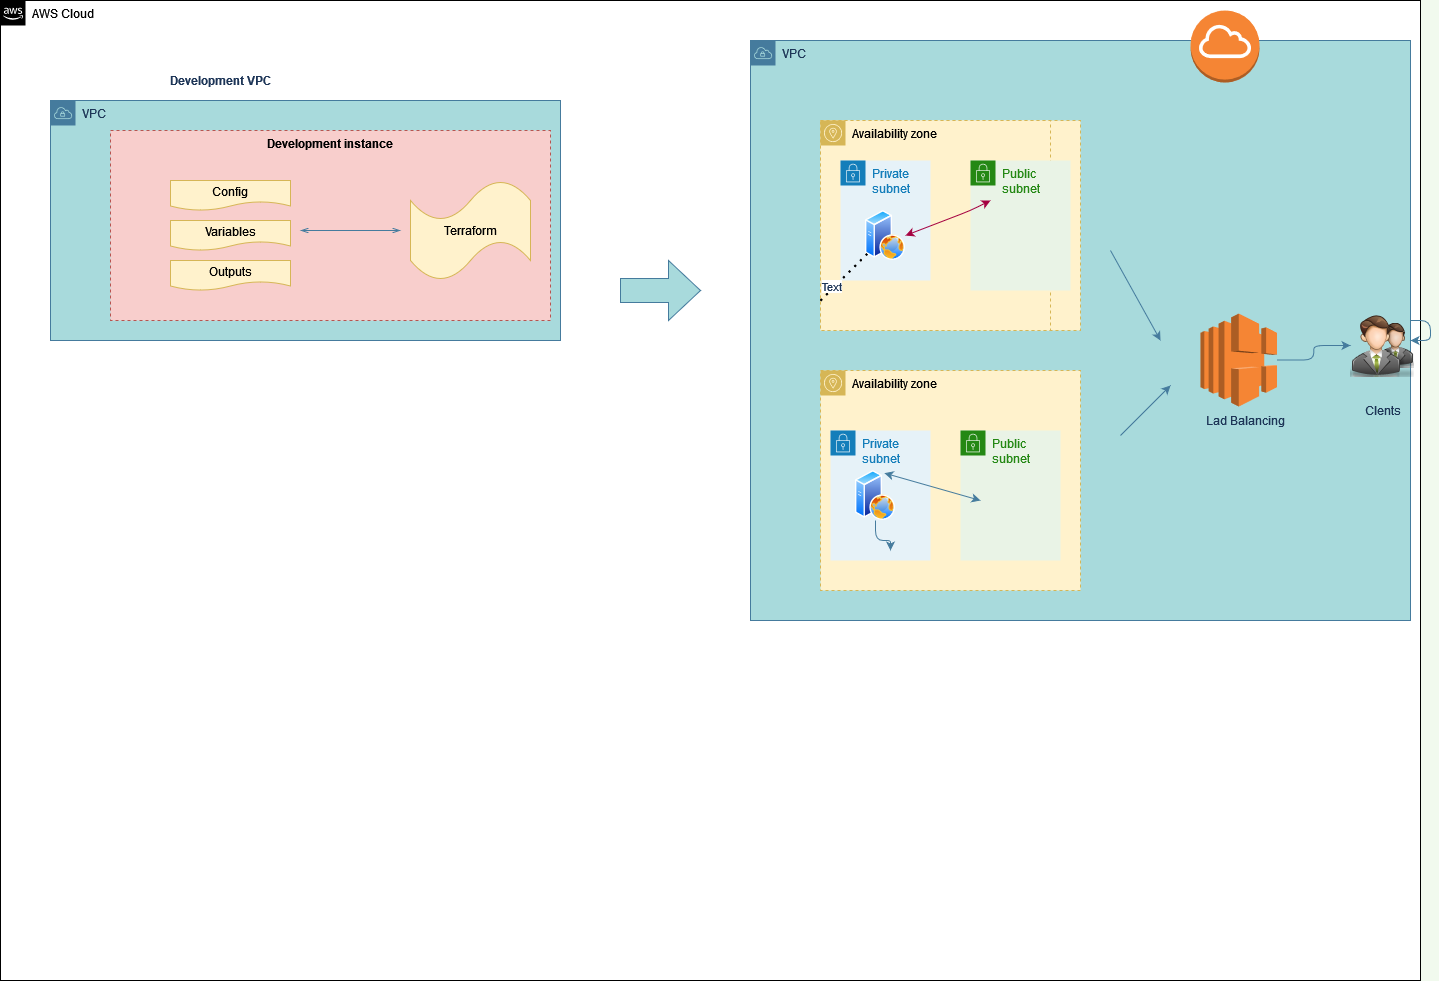

The diagram above was exported from draw.io. Its source (the exported page's mxGraphModel, read from the mxfile embedded in the PNG):
<mxGraphModel dx="1102" dy="1672" grid="1" gridSize="10" guides="1" tooltips="1" connect="1" arrows="1" fold="1" page="1" pageScale="1" pageWidth="850" pageHeight="1100" background="#F1FAEE" math="0" shadow="0">
  <root>
    <mxCell id="0" />
    <mxCell id="1" parent="0" />
    <mxCell id="J7kd3UGKge7Pi2_ukIsT-1" value="AWS Cloud" style="points=[[0,0],[0.25,0],[0.5,0],[0.75,0],[1,0],[1,0.25],[1,0.5],[1,0.75],[1,1],[0.75,1],[0.5,1],[0.25,1],[0,1],[0,0.75],[0,0.5],[0,0.25]];outlineConnect=0;html=1;whiteSpace=wrap;fontSize=12;fontStyle=0;container=1;pointerEvents=0;collapsible=0;recursiveResize=0;shape=mxgraph.aws4.group;grIcon=mxgraph.aws4.group_aws_cloud_alt;verticalAlign=top;align=left;spacingLeft=30;dashed=0;" parent="1" vertex="1">
      <mxGeometry x="210" y="-120" width="1420" height="980" as="geometry" />
    </mxCell>
    <mxCell id="J7kd3UGKge7Pi2_ukIsT-2" value="VPC" style="points=[[0,0],[0.25,0],[0.5,0],[0.75,0],[1,0],[1,0.25],[1,0.5],[1,0.75],[1,1],[0.75,1],[0.5,1],[0.25,1],[0,1],[0,0.75],[0,0.5],[0,0.25]];outlineConnect=0;html=1;whiteSpace=wrap;fontSize=12;fontStyle=0;container=1;pointerEvents=0;collapsible=0;recursiveResize=0;shape=mxgraph.aws4.group;grIcon=mxgraph.aws4.group_vpc;strokeColor=#457B9D;fillColor=#A8DADC;verticalAlign=top;align=left;spacingLeft=30;dashed=0;fontColor=#1D3557;" parent="J7kd3UGKge7Pi2_ukIsT-1" vertex="1">
      <mxGeometry x="50" y="100" width="510" height="240" as="geometry" />
    </mxCell>
    <mxCell id="J7kd3UGKge7Pi2_ukIsT-8" value="Development instance" style="fillColor=#f8cecc;strokeColor=#b85450;dashed=1;verticalAlign=top;fontStyle=1;" parent="J7kd3UGKge7Pi2_ukIsT-2" vertex="1">
      <mxGeometry x="60" y="30" width="440" height="190" as="geometry" />
    </mxCell>
    <mxCell id="J7kd3UGKge7Pi2_ukIsT-14" value="Config" style="shape=document;whiteSpace=wrap;html=1;boundedLbl=1;fillColor=#fff2cc;strokeColor=#d6b656;" parent="J7kd3UGKge7Pi2_ukIsT-2" vertex="1">
      <mxGeometry x="120" y="80" width="120" height="30" as="geometry" />
    </mxCell>
    <mxCell id="J7kd3UGKge7Pi2_ukIsT-15" value="Variables" style="shape=document;whiteSpace=wrap;html=1;boundedLbl=1;fillColor=#fff2cc;strokeColor=#d6b656;" parent="J7kd3UGKge7Pi2_ukIsT-2" vertex="1">
      <mxGeometry x="120" y="120" width="120" height="30" as="geometry" />
    </mxCell>
    <mxCell id="J7kd3UGKge7Pi2_ukIsT-16" value="Outputs" style="shape=document;whiteSpace=wrap;html=1;boundedLbl=1;fillColor=#fff2cc;strokeColor=#d6b656;" parent="J7kd3UGKge7Pi2_ukIsT-2" vertex="1">
      <mxGeometry x="120" y="160" width="120" height="30" as="geometry" />
    </mxCell>
    <mxCell id="J7kd3UGKge7Pi2_ukIsT-18" value="" style="edgeStyle=orthogonalEdgeStyle;html=1;endArrow=openThin;elbow=vertical;startArrow=openThin;startFill=0;endFill=0;strokeColor=#457B9D;rounded=0;labelBackgroundColor=#F1FAEE;fontColor=#1D3557;" parent="J7kd3UGKge7Pi2_ukIsT-2" edge="1">
      <mxGeometry width="100" relative="1" as="geometry">
        <mxPoint x="250" y="130" as="sourcePoint" />
        <mxPoint x="350" y="130" as="targetPoint" />
      </mxGeometry>
    </mxCell>
    <mxCell id="J7kd3UGKge7Pi2_ukIsT-21" value="Terraform" style="shape=tape;whiteSpace=wrap;html=1;fillColor=#fff2cc;strokeColor=#d6b656;" parent="J7kd3UGKge7Pi2_ukIsT-1" vertex="1">
      <mxGeometry x="410" y="180" width="120" height="100" as="geometry" />
    </mxCell>
    <mxCell id="J7kd3UGKge7Pi2_ukIsT-9" value="VPC" style="points=[[0,0],[0.25,0],[0.5,0],[0.75,0],[1,0],[1,0.25],[1,0.5],[1,0.75],[1,1],[0.75,1],[0.5,1],[0.25,1],[0,1],[0,0.75],[0,0.5],[0,0.25]];outlineConnect=0;html=1;whiteSpace=wrap;fontSize=12;fontStyle=0;container=1;pointerEvents=0;collapsible=0;recursiveResize=0;shape=mxgraph.aws4.group;grIcon=mxgraph.aws4.group_vpc;strokeColor=#457B9D;fillColor=#A8DADC;verticalAlign=top;align=left;spacingLeft=30;dashed=0;fontColor=#1D3557;" parent="J7kd3UGKge7Pi2_ukIsT-1" vertex="1">
      <mxGeometry x="750" y="40" width="660" height="580" as="geometry" />
    </mxCell>
    <mxCell id="ThDVWkTdwiQMDNfZpjVR-66" value="" style="shape=flexArrow;endArrow=classic;startArrow=classic;html=1;rounded=1;sketch=0;fontColor=#1D3557;strokeColor=#457B9D;fillColor=#A8DADC;curved=0;" edge="1" parent="J7kd3UGKge7Pi2_ukIsT-9">
      <mxGeometry width="100" height="100" relative="1" as="geometry">
        <mxPoint x="150" y="250" as="sourcePoint" />
        <mxPoint x="250" y="150" as="targetPoint" />
      </mxGeometry>
    </mxCell>
    <mxCell id="ThDVWkTdwiQMDNfZpjVR-64" value="" style="shape=flexArrow;endArrow=classic;startArrow=classic;html=1;rounded=1;sketch=0;fontColor=#1D3557;strokeColor=#457B9D;fillColor=#A8DADC;curved=0;" edge="1" parent="J7kd3UGKge7Pi2_ukIsT-9">
      <mxGeometry width="100" height="100" relative="1" as="geometry">
        <mxPoint x="160" y="260" as="sourcePoint" />
        <mxPoint x="260" y="160" as="targetPoint" />
      </mxGeometry>
    </mxCell>
    <mxCell id="ThDVWkTdwiQMDNfZpjVR-4" value="Availability zone" style="sketch=0;outlineConnect=0;html=1;whiteSpace=wrap;fontSize=12;fontStyle=0;shape=mxgraph.aws4.group;grIcon=mxgraph.aws4.group_availability_zone;strokeColor=#d6b656;fillColor=#fff2cc;verticalAlign=top;align=left;spacingLeft=30;dashed=1;rounded=0;" vertex="1" parent="J7kd3UGKge7Pi2_ukIsT-9">
      <mxGeometry x="70" y="80" width="260" height="210" as="geometry" />
    </mxCell>
    <mxCell id="ThDVWkTdwiQMDNfZpjVR-5" value="Availability zone" style="sketch=0;outlineConnect=0;html=1;whiteSpace=wrap;fontSize=12;fontStyle=0;shape=mxgraph.aws4.group;grIcon=mxgraph.aws4.group_availability_zone;strokeColor=#d6b656;fillColor=#fff2cc;verticalAlign=top;align=left;spacingLeft=30;dashed=1;rounded=0;" vertex="1" parent="J7kd3UGKge7Pi2_ukIsT-9">
      <mxGeometry x="70" y="330" width="260" height="220" as="geometry" />
    </mxCell>
    <mxCell id="ThDVWkTdwiQMDNfZpjVR-9" value="" style="outlineConnect=0;dashed=0;verticalLabelPosition=bottom;verticalAlign=top;align=center;html=1;shape=mxgraph.aws3.internet_gateway;fillColor=#F58534;gradientColor=none;rounded=0;sketch=0;fontColor=#1D3557;strokeColor=#457B9D;" vertex="1" parent="J7kd3UGKge7Pi2_ukIsT-9">
      <mxGeometry x="440" y="-30" width="69" height="72" as="geometry" />
    </mxCell>
    <mxCell id="ThDVWkTdwiQMDNfZpjVR-52" value="" style="edgeStyle=orthogonalEdgeStyle;curved=0;rounded=1;sketch=0;orthogonalLoop=1;jettySize=auto;html=1;fontColor=#1D3557;strokeColor=#457B9D;fillColor=#A8DADC;" edge="1" parent="J7kd3UGKge7Pi2_ukIsT-9" source="ThDVWkTdwiQMDNfZpjVR-10" target="ThDVWkTdwiQMDNfZpjVR-11">
      <mxGeometry relative="1" as="geometry" />
    </mxCell>
    <mxCell id="ThDVWkTdwiQMDNfZpjVR-10" value="" style="outlineConnect=0;dashed=0;verticalLabelPosition=bottom;verticalAlign=top;align=center;html=1;shape=mxgraph.aws3.elastic_load_balancing;fillColor=#F58534;gradientColor=none;rounded=0;sketch=0;fontColor=#1D3557;strokeColor=#457B9D;" vertex="1" parent="J7kd3UGKge7Pi2_ukIsT-9">
      <mxGeometry x="450" y="273" width="76.5" height="93" as="geometry" />
    </mxCell>
    <mxCell id="ThDVWkTdwiQMDNfZpjVR-11" value="" style="shape=image;html=1;verticalAlign=top;verticalLabelPosition=bottom;labelBackgroundColor=#ffffff;imageAspect=0;aspect=fixed;image=https://cdn0.iconfinder.com/data/icons/Free-PSD-blogging-icons-Bimbilini/64/users.png;rounded=0;sketch=0;fontColor=#1D3557;strokeColor=#457B9D;fillColor=#A8DADC;" vertex="1" parent="J7kd3UGKge7Pi2_ukIsT-9">
      <mxGeometry x="600" y="273" width="64" height="64" as="geometry" />
    </mxCell>
    <mxCell id="ThDVWkTdwiQMDNfZpjVR-22" value="Private subnet" style="points=[[0,0],[0.25,0],[0.5,0],[0.75,0],[1,0],[1,0.25],[1,0.5],[1,0.75],[1,1],[0.75,1],[0.5,1],[0.25,1],[0,1],[0,0.75],[0,0.5],[0,0.25]];outlineConnect=0;gradientColor=none;html=1;whiteSpace=wrap;fontSize=12;fontStyle=0;container=1;pointerEvents=0;collapsible=0;recursiveResize=0;shape=mxgraph.aws4.group;grIcon=mxgraph.aws4.group_security_group;grStroke=0;strokeColor=#147EBA;fillColor=#E6F2F8;verticalAlign=top;align=left;spacingLeft=30;fontColor=#147EBA;dashed=0;rounded=0;sketch=0;" vertex="1" parent="J7kd3UGKge7Pi2_ukIsT-9">
      <mxGeometry x="80" y="390" width="100" height="130" as="geometry" />
    </mxCell>
    <mxCell id="ThDVWkTdwiQMDNfZpjVR-26" value="" style="aspect=fixed;perimeter=ellipsePerimeter;html=1;align=center;shadow=0;dashed=0;spacingTop=3;image;image=img/lib/active_directory/web_server.svg;rounded=0;sketch=0;fontColor=#1D3557;strokeColor=#457B9D;fillColor=#A8DADC;" vertex="1" parent="ThDVWkTdwiQMDNfZpjVR-22">
      <mxGeometry x="25" y="40" width="40" height="50" as="geometry" />
    </mxCell>
    <mxCell id="ThDVWkTdwiQMDNfZpjVR-21" value="Availability zone" style="sketch=0;outlineConnect=0;html=1;whiteSpace=wrap;fontSize=12;fontStyle=0;shape=mxgraph.aws4.group;grIcon=mxgraph.aws4.group_availability_zone;strokeColor=#d6b656;fillColor=#fff2cc;verticalAlign=top;align=left;spacingLeft=30;dashed=1;rounded=0;" vertex="1" parent="J7kd3UGKge7Pi2_ukIsT-9">
      <mxGeometry x="70" y="80" width="230" height="210" as="geometry" />
    </mxCell>
    <mxCell id="ThDVWkTdwiQMDNfZpjVR-24" value="Public subnet" style="points=[[0,0],[0.25,0],[0.5,0],[0.75,0],[1,0],[1,0.25],[1,0.5],[1,0.75],[1,1],[0.75,1],[0.5,1],[0.25,1],[0,1],[0,0.75],[0,0.5],[0,0.25]];outlineConnect=0;gradientColor=none;html=1;whiteSpace=wrap;fontSize=12;fontStyle=0;container=1;pointerEvents=0;collapsible=0;recursiveResize=0;shape=mxgraph.aws4.group;grIcon=mxgraph.aws4.group_security_group;grStroke=0;strokeColor=#248814;fillColor=#E9F3E6;verticalAlign=top;align=left;spacingLeft=30;fontColor=#248814;dashed=0;rounded=0;sketch=0;" vertex="1" parent="J7kd3UGKge7Pi2_ukIsT-9">
      <mxGeometry x="210" y="390" width="100" height="130" as="geometry" />
    </mxCell>
    <mxCell id="ThDVWkTdwiQMDNfZpjVR-27" value="" style="endArrow=classic;html=1;rounded=1;sketch=0;fontColor=#1D3557;strokeColor=#457B9D;fillColor=#A8DADC;curved=0;" edge="1" parent="J7kd3UGKge7Pi2_ukIsT-9">
      <mxGeometry width="50" height="50" relative="1" as="geometry">
        <mxPoint x="370" y="395" as="sourcePoint" />
        <mxPoint x="420" y="345" as="targetPoint" />
      </mxGeometry>
    </mxCell>
    <mxCell id="ThDVWkTdwiQMDNfZpjVR-32" value="Lad Balancing" style="text;html=1;align=center;verticalAlign=middle;resizable=0;points=[];autosize=1;strokeColor=none;fillColor=none;fontColor=#1D3557;" vertex="1" parent="J7kd3UGKge7Pi2_ukIsT-9">
      <mxGeometry x="450" y="370" width="90" height="20" as="geometry" />
    </mxCell>
    <mxCell id="ThDVWkTdwiQMDNfZpjVR-33" value="Clents" style="text;html=1;align=center;verticalAlign=middle;resizable=0;points=[];autosize=1;strokeColor=none;fillColor=none;fontColor=#1D3557;" vertex="1" parent="J7kd3UGKge7Pi2_ukIsT-9">
      <mxGeometry x="607" y="360" width="50" height="20" as="geometry" />
    </mxCell>
    <mxCell id="ThDVWkTdwiQMDNfZpjVR-50" value="" style="endArrow=classic;html=1;rounded=1;sketch=0;fontColor=#1D3557;strokeColor=#457B9D;fillColor=#A8DADC;curved=0;" edge="1" parent="J7kd3UGKge7Pi2_ukIsT-9">
      <mxGeometry width="50" height="50" relative="1" as="geometry">
        <mxPoint x="360" y="210" as="sourcePoint" />
        <mxPoint x="410" y="300" as="targetPoint" />
        <Array as="points">
          <mxPoint x="410" y="300" />
        </Array>
      </mxGeometry>
    </mxCell>
    <mxCell id="ThDVWkTdwiQMDNfZpjVR-54" value="" style="edgeStyle=orthogonalEdgeStyle;curved=0;rounded=1;sketch=0;orthogonalLoop=1;jettySize=auto;html=1;fontColor=#1D3557;strokeColor=#457B9D;fillColor=#A8DADC;" edge="1" parent="J7kd3UGKge7Pi2_ukIsT-9" source="ThDVWkTdwiQMDNfZpjVR-26">
      <mxGeometry relative="1" as="geometry">
        <mxPoint x="140" y="510" as="targetPoint" />
      </mxGeometry>
    </mxCell>
    <mxCell id="ThDVWkTdwiQMDNfZpjVR-71" value="" style="endArrow=classic;startArrow=classic;html=1;rounded=1;sketch=0;fontColor=#1D3557;strokeColor=#457B9D;fillColor=#A8DADC;curved=0;entryX=0.75;entryY=0;entryDx=0;entryDy=0;" edge="1" parent="J7kd3UGKge7Pi2_ukIsT-9" target="ThDVWkTdwiQMDNfZpjVR-26">
      <mxGeometry width="50" height="50" relative="1" as="geometry">
        <mxPoint x="230" y="460" as="sourcePoint" />
        <mxPoint x="90" y="360" as="targetPoint" />
        <Array as="points">
          <mxPoint x="230" y="460" />
        </Array>
      </mxGeometry>
    </mxCell>
    <mxCell id="J7kd3UGKge7Pi2_ukIsT-20" value="&lt;b&gt;Development VPC&lt;br&gt;&lt;/b&gt;" style="text;html=1;align=center;verticalAlign=middle;resizable=0;points=[];autosize=1;strokeColor=none;fillColor=none;fontColor=#1D3557;" parent="J7kd3UGKge7Pi2_ukIsT-1" vertex="1">
      <mxGeometry x="160" y="70" width="120" height="20" as="geometry" />
    </mxCell>
    <mxCell id="ThDVWkTdwiQMDNfZpjVR-56" style="edgeStyle=orthogonalEdgeStyle;curved=0;rounded=1;sketch=0;orthogonalLoop=1;jettySize=auto;html=1;fontColor=#1D3557;strokeColor=#457B9D;fillColor=#A8DADC;" edge="1" parent="J7kd3UGKge7Pi2_ukIsT-1" source="J7kd3UGKge7Pi2_ukIsT-9" target="J7kd3UGKge7Pi2_ukIsT-9">
      <mxGeometry relative="1" as="geometry" />
    </mxCell>
    <mxCell id="ThDVWkTdwiQMDNfZpjVR-47" value="" style="shape=singleArrow;whiteSpace=wrap;html=1;arrowWidth=0.4;arrowSize=0.4;rounded=0;sketch=0;fontColor=#1D3557;strokeColor=#457B9D;fillColor=#A8DADC;" vertex="1" parent="J7kd3UGKge7Pi2_ukIsT-1">
      <mxGeometry x="620" y="260" width="80" height="60" as="geometry" />
    </mxCell>
    <mxCell id="ThDVWkTdwiQMDNfZpjVR-20" value="Private subnet" style="points=[[0,0],[0.25,0],[0.5,0],[0.75,0],[1,0],[1,0.25],[1,0.5],[1,0.75],[1,1],[0.75,1],[0.5,1],[0.25,1],[0,1],[0,0.75],[0,0.5],[0,0.25]];outlineConnect=0;gradientColor=none;html=1;whiteSpace=wrap;fontSize=12;fontStyle=0;container=1;pointerEvents=0;collapsible=0;recursiveResize=0;shape=mxgraph.aws4.group;grIcon=mxgraph.aws4.group_security_group;grStroke=0;strokeColor=#147EBA;fillColor=#E6F2F8;verticalAlign=top;align=left;spacingLeft=30;fontColor=#147EBA;dashed=0;rounded=0;sketch=0;" vertex="1" parent="1">
      <mxGeometry x="1050" y="40" width="90" height="120" as="geometry" />
    </mxCell>
    <mxCell id="ThDVWkTdwiQMDNfZpjVR-25" value="" style="aspect=fixed;perimeter=ellipsePerimeter;html=1;align=center;shadow=0;dashed=0;spacingTop=3;image;image=img/lib/active_directory/web_server.svg;rounded=0;sketch=0;fontColor=#1D3557;strokeColor=#457B9D;fillColor=#A8DADC;" vertex="1" parent="ThDVWkTdwiQMDNfZpjVR-20">
      <mxGeometry x="25" y="50" width="40" height="50" as="geometry" />
    </mxCell>
    <mxCell id="ThDVWkTdwiQMDNfZpjVR-23" value="Public subnet" style="points=[[0,0],[0.25,0],[0.5,0],[0.75,0],[1,0],[1,0.25],[1,0.5],[1,0.75],[1,1],[0.75,1],[0.5,1],[0.25,1],[0,1],[0,0.75],[0,0.5],[0,0.25]];outlineConnect=0;gradientColor=none;html=1;whiteSpace=wrap;fontSize=12;fontStyle=0;container=1;pointerEvents=0;collapsible=0;recursiveResize=0;shape=mxgraph.aws4.group;grIcon=mxgraph.aws4.group_security_group;grStroke=0;strokeColor=#248814;fillColor=#E9F3E6;verticalAlign=top;align=left;spacingLeft=30;fontColor=#248814;dashed=0;rounded=0;sketch=0;" vertex="1" parent="1">
      <mxGeometry x="1180" y="40" width="100" height="130" as="geometry" />
    </mxCell>
    <mxCell id="ThDVWkTdwiQMDNfZpjVR-55" value="" style="endArrow=none;dashed=1;html=1;dashPattern=1 3;strokeWidth=2;rounded=1;sketch=0;fontColor=#1D3557;fillColor=#A8DADC;curved=0;" edge="1" parent="1">
      <mxGeometry width="50" height="50" relative="1" as="geometry">
        <mxPoint x="1030" y="180" as="sourcePoint" />
        <mxPoint x="1080" y="130" as="targetPoint" />
      </mxGeometry>
    </mxCell>
    <mxCell id="ThDVWkTdwiQMDNfZpjVR-57" value="" style="endArrow=none;dashed=1;html=1;dashPattern=1 3;strokeWidth=2;rounded=1;sketch=0;fontColor=#1D3557;fillColor=#A8DADC;curved=0;" edge="1" parent="1">
      <mxGeometry width="50" height="50" relative="1" as="geometry">
        <mxPoint x="1030" y="180" as="sourcePoint" />
        <mxPoint x="1080" y="130" as="targetPoint" />
      </mxGeometry>
    </mxCell>
    <mxCell id="ThDVWkTdwiQMDNfZpjVR-59" value="Text" style="edgeLabel;html=1;align=center;verticalAlign=middle;resizable=0;points=[];fontColor=#1D3557;" vertex="1" connectable="0" parent="ThDVWkTdwiQMDNfZpjVR-57">
      <mxGeometry x="-0.48" y="3" relative="1" as="geometry">
        <mxPoint as="offset" />
      </mxGeometry>
    </mxCell>
    <mxCell id="ThDVWkTdwiQMDNfZpjVR-69" value="" style="endArrow=classic;startArrow=classic;html=1;rounded=1;sketch=0;fontColor=#1D3557;strokeColor=#A50040;fillColor=#d80073;curved=0;exitX=1;exitY=0.5;exitDx=0;exitDy=0;" edge="1" parent="1" source="ThDVWkTdwiQMDNfZpjVR-25">
      <mxGeometry width="50" height="50" relative="1" as="geometry">
        <mxPoint x="1135" y="140" as="sourcePoint" />
        <mxPoint x="1200" y="80" as="targetPoint" />
        <Array as="points">
          <mxPoint x="1180" y="90" />
        </Array>
      </mxGeometry>
    </mxCell>
  </root>
</mxGraphModel>